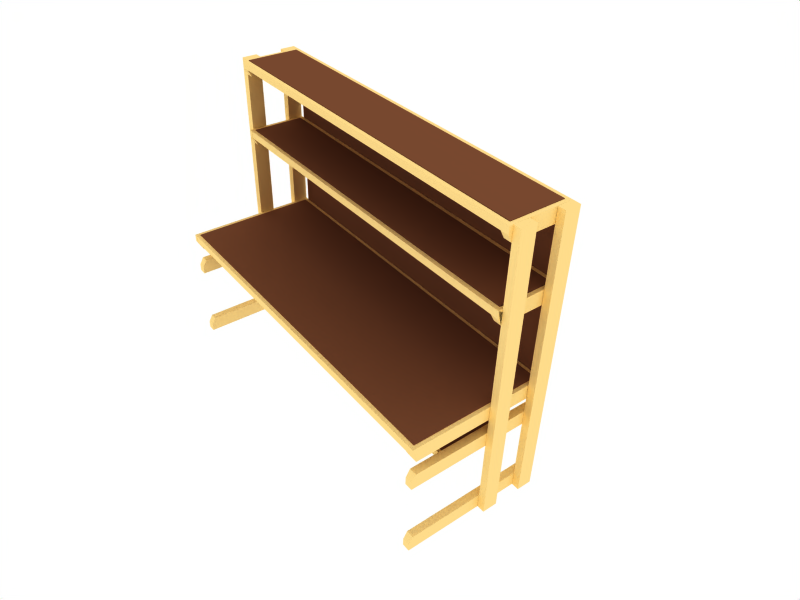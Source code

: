 # Source: custom-desk.blend  (saved by Blender 2.45.0; exported with 4.5.12 LTS)
import bpy
from mathutils import Matrix  # noqa: F401  (used for matrix-valued properties, if any)

bpy.ops.wm.read_factory_settings(use_empty=True)
scene = bpy.context.scene
scene.name = 'Scene'

# ---- collections
col_collection_1 = bpy.data.collections.new('Collection 1'); scene.collection.children.link(col_collection_1)
col_collection_16 = bpy.data.collections.new('Collection 16'); scene.collection.children.link(col_collection_16)

# ---- materials (node trees are filled in below, after node groups)
mat_pine = bpy.data.materials.new('Pine')
mat_pine.alpha_threshold = 0.0
mat_pine.preview_render_type = 'FLAT'
mat_pine.diffuse_color = (1.0, 0.8614, 0.542, 1.0)
mat_pine.roughness = 0.5
mat_pine.line_color = (0.0, 0.0, 0.0, 1.0)
mat_mdf = bpy.data.materials.new('MDF')
mat_mdf.alpha_threshold = 0.0
mat_mdf.preview_render_type = 'FLAT'
mat_mdf.diffuse_color = (0.4683, 0.2826, 0.1843, 1.0)
mat_mdf.roughness = 0.5
mat_mdf.line_color = (0.0, 0.0, 0.0, 1.0)

# ---- material node trees

# ---- world
world_world = bpy.data.worlds.new('World'); scene.world = world_world
world_world.color = (1.0, 1.0, 1.0)
world_world.use_sun_shadow = False
world_world.sun_shadow_jitter_overblur = 0.0
world_world.cycles.sampling_method = 'MANUAL'
world_world.cycles.sample_map_resolution = 256

# ---- cameras
cam_camera_001 = bpy.data.cameras.new('Camera.001')
cam_camera_001.passepartout_alpha = 0.2
cam_camera_001.clip_end = 100.0
cam_camera_001.lens = 35.0
cam_camera_001.ortho_scale = 7.314
cam_camera_001.show_limits = True
cam_camera_001.show_passepartout = False
cam_camera_001.show_safe_areas = True
cam_camera_001.dof.focus_distance = 0.0
cam_camera_001.dof.aperture_fstop = 128.0

# ---- lights
light_spot_001 = bpy.data.lights.new('Spot.001', 'POINT')
light_spot_001.transmission_factor = 0.0
light_spot_001.cutoff_distance = 30.0
light_spot_001.energy = 50.0
light_spot_001.shadow_buffer_clip_start = 8.0
light_spot_001.shadow_soft_size = 1.0
light_spot_001.shadow_maximum_resolution = 0.006
light_spot_001.use_absolute_resolution = True
light_spot_001.cycles.use_multiple_importance_sampling = False

# ---- meshes
me_slide_supports = bpy.data.meshes.new('slide supports')
me_slide_supports.from_pydata([(3.055, 9.063, 7.997), (3.055, 1.063, 7.997), (3.055, 1.063, -8.003), (3.055, 9.063, -8.003), (3.014, 9.063, 7.997), (3.014, 1.063, 7.997), (3.014, 1.063, -8.003), (3.014, 9.063, -8.003), (3.006, 0.9953, 8.166), (3.006, 1.661, 8.166), (3.006, 1.571, 8.166), (3.006, 0.9953, 7.998), (3.006, 1.661, 7.998), (3.006, 1.571, 7.998), (2.83, 1.571, 8.166), (2.829, 1.661, 8.166), (2.829, 0.9953, 7.831), (2.83, 0.9953, 7.998), (2.829, 1.661, 7.998), (2.829, 0.9953, 8.166), (2.83, 1.571, 7.831), (2.829, 1.571, 7.998), (0.04749, 1.571, 8.166), (0.04653, 0.9953, 8.166), (0.04653, 0.9953, 7.831), (0.04725, 1.571, 7.831), (0.04701, 1.571, 7.998), (0.04701, 1.661, 7.998), (0.04678, 0.9953, 7.998), (0.04701, 1.661, 8.166), (-2.835, 1.571, 7.998), (-2.836, 1.571, 7.831), (-2.835, 0.9953, 8.166), (-2.835, 1.661, 7.998), (-2.835, 1.661, 8.166), (-2.836, 1.571, 8.166), (-3.012, 1.571, 7.998), (-3.012, 1.661, 7.998), (-3.012, 1.571, 8.166), (-3.012, 1.661, 8.166), (3.006, 1.33, 8.166), (2.829, 1.33, 8.166), (3.006, 1.33, 7.998), (0.04695, 1.33, 7.831), (2.829, 1.33, 7.831), (0.04709, 1.33, 8.166), (2.829, 1.33, 7.998), (-3.012, 1.33, 8.166), (-2.835, 1.33, 8.166), (-2.835, 1.33, 7.828), (-3.012, 1.33, 7.828), (-2.835, 0.9953, 7.828), (-2.835, 0.9953, 7.997), (-3.012, 1.33, 7.997), (-2.835, 1.33, 7.997), (-2.835, 1.33, -8.004), (-3.012, 1.33, -8.004), (-2.835, 0.9953, -8.004), (-2.835, 0.9953, -7.835), (-3.012, 1.33, -7.835), (-2.835, 1.33, -7.835), (-2.835, 1.33, -8.173), (-3.012, 1.33, -8.173), (2.829, 1.33, -8.005), (0.04709, 1.33, -8.173), (2.829, 1.33, -7.838), (0.04695, 1.33, -7.838), (3.006, 1.33, -8.005), (2.829, 1.33, -8.173), (3.006, 1.33, -8.173), (-3.012, 1.661, -8.173), (-3.012, 1.571, -8.173), (-3.012, 1.661, -8.005), (-3.012, 1.571, -8.005), (-2.836, 1.571, -8.173), (-2.835, 1.661, -8.173), (-2.835, 1.661, -8.005), (-2.835, 0.9953, -8.173), (-2.836, 1.571, -7.838), (-2.835, 1.571, -8.005), (0.04701, 1.661, -8.173), (0.04678, 0.9953, -8.005), (0.04701, 1.661, -8.005), (0.04701, 1.571, -8.005), (0.04725, 1.571, -7.838), (0.04653, 0.9953, -7.838), (0.04653, 0.9953, -8.173), (0.04749, 1.571, -8.173), (2.829, 1.571, -8.005), (2.83, 1.571, -7.838), (2.829, 0.9953, -8.173), (2.829, 1.661, -8.005), (2.83, 0.9953, -8.005), (2.829, 0.9953, -7.838), (2.829, 1.661, -8.173), (2.83, 1.571, -8.173), (3.006, 1.571, -8.005), (3.006, 1.661, -8.005), (3.006, 0.9953, -8.005), (3.006, 1.571, -8.173), (3.006, 1.661, -8.173), (3.006, 0.9953, -8.173), (2.831, 1.681, -8.002), (2.831, 1.592, -8.002), (2.831, 1.592, 7.998), (2.831, 1.681, 7.998), (-2.833, 1.681, -8.002), (-2.833, 1.592, -8.002), (-2.833, 1.592, 7.998), (-2.833, 1.681, 7.998), (-3.002, 1.327, 8.017), (-3.002, 1.658, 8.017), (-3.002, 1.568, 8.017), (-2.835, 1.327, 8.017), (-2.835, 1.658, 8.017), (-2.835, 1.568, 8.017), (-3.002, 1.568, 7.84), (-3.002, 1.658, 7.84), (-2.667, 1.327, 7.84), (-2.835, 1.327, 7.84), (-2.835, 1.658, 7.84), (-3.002, 1.327, 7.84), (-2.667, 1.568, 7.84), (-2.835, 1.568, 7.84), (-3.002, 1.568, 0.008122), (-3.002, 1.327, 0.007162), (-2.667, 1.327, 0.007158), (-2.667, 1.568, 0.007881), (-2.835, 1.568, 0.007634), (-2.835, 1.658, 0.007634), (-2.835, 1.327, 0.007406), (-3.002, 1.658, 0.007633), (-2.835, 1.568, -7.825), (-2.667, 1.568, -7.826), (-3.002, 1.327, -7.825), (-2.835, 1.658, -7.825), (-2.835, 1.327, -7.826), (-2.667, 1.327, -7.825), (-3.002, 1.658, -7.825), (-3.002, 1.568, -7.826), (-2.835, 1.568, -8.002), (-2.835, 1.658, -8.002), (-2.835, 1.327, -8.002), (-3.002, 1.568, -8.002), (-3.002, 1.658, -8.002), (-3.002, 1.327, -8.002), (3.0, 0.9919, -8.002), (3.0, 1.658, -8.002), (3.0, 1.568, -8.002), (2.832, 0.9919, -8.002), (2.832, 1.658, -8.002), (2.832, 1.568, -8.002), (3.0, 1.568, -7.826), (3.0, 1.658, -7.825), (2.665, 0.9919, -7.825), (2.832, 0.9919, -7.826), (2.832, 1.658, -7.825), (3.0, 0.9919, -7.825), (2.665, 1.568, -7.826), (2.832, 1.568, -7.825), (3.0, 1.568, 0.006422), (3.0, 0.9919, 0.007382), (2.665, 0.9919, 0.007385), (2.665, 1.568, 0.006663), (2.832, 1.568, 0.00691), (2.832, 1.658, 0.00691), (2.832, 0.9919, 0.007137), (3.0, 1.658, 0.00691), (2.832, 1.568, 7.84), (2.665, 1.568, 7.84), (3.0, 0.9919, 7.84), (2.832, 1.658, 7.84), (2.832, 0.9919, 7.84), (2.665, 0.9919, 7.84), (3.0, 1.658, 7.84), (3.0, 1.568, 7.84), (2.832, 1.568, 8.017), (2.832, 1.658, 8.017), (2.832, 0.9919, 8.017), (3.0, 1.568, 8.017), (3.0, 1.658, 8.017), (3.0, 0.9919, 8.017), (2.998, -3.142, 7.835), (2.998, -3.808, 7.835), (-2.998, -3.808, 7.835), (2.998, -3.142, 8.169), (2.998, -3.808, 8.169), (-2.998, -3.808, 8.169), (2.998, -3.475, 7.835), (-2.998, -3.475, 7.835), (-2.998, -3.475, 8.169), (2.998, -3.475, 8.169), (-2.821, -3.808, 7.835), (-2.821, -3.142, 7.835), (-2.821, -3.142, 8.169), (-2.821, -3.808, 8.169), (-2.821, -3.475, 8.169), (-2.821, -3.475, 7.835), (-2.821, -3.475, -8.169), (-2.821, -3.475, -7.835), (-2.821, -3.808, -7.835), (-2.821, -3.142, -7.835), (-2.821, -3.142, -8.169), (-2.821, -3.808, -8.169), (2.998, -3.475, -7.835), (-2.998, -3.475, -7.835), (-2.998, -3.475, -8.169), (2.998, -3.475, -8.169), (-2.998, -3.808, -7.835), (2.998, -3.808, -7.835), (2.998, -3.142, -7.835), (-2.998, -3.808, -8.169), (2.998, -3.808, -8.169), (2.998, -3.142, -8.169), (2.994, 5.341, 8.166), (2.994, 6.008, 8.166), (3.0, 5.348, 7.84), (3.0, 6.015, 7.84), (2.817, 6.008, 8.166), (2.817, 6.008, 7.998), (2.832, 5.924, 7.84), (2.825, 5.921, 8.007), (0.2912, 6.008, 8.166), (0.4679, 5.341, 8.166), (0.4679, 5.341, 7.828), (0.638, 5.925, 7.84), (1.642, 5.917, 7.998), (0.4704, 6.015, 8.017), (0.4679, 5.917, 7.998), (0.4704, 5.925, 7.84), (0.4674, 5.917, 8.166), (0.2912, 5.917, 8.166), (2.818, 5.676, 8.166), (0.2912, 5.676, 7.828), (0.2912, 5.676, 8.166), (0.4676, 5.676, 8.166), (0.4676, 5.676, 7.997), (0.4676, 5.676, -8.004), (0.2912, 5.676, -8.004), (0.4679, 5.341, -8.004), (0.4679, 5.341, -7.835), (0.2912, 5.676, -7.835), (0.4676, 5.676, -7.835), (0.4676, 5.676, -8.173), (0.2912, 5.676, -8.173), (2.817, 5.676, -8.005), (1.642, 5.676, -8.173), (2.818, 5.676, -7.838), (1.642, 5.676, -7.838), (2.994, 5.676, -8.005), (2.818, 5.676, -8.173), (2.994, 5.676, -8.173), (0.2912, 6.008, -8.173), (0.2912, 5.917, -8.173), (0.2912, 6.008, -8.005), (0.2912, 5.917, -8.005), (0.4674, 5.917, -8.173), (0.4679, 6.008, -8.173), (0.4679, 6.008, -8.005), (0.4679, 5.341, -8.173), (0.4674, 5.917, -7.838), (0.4679, 5.917, -8.005), (1.642, 6.008, -8.173), (1.641, 5.341, -8.005), (1.642, 6.008, -8.005), (1.642, 5.917, -8.005), (1.642, 5.917, -7.838), (1.641, 5.341, -7.838), (1.641, 5.341, -8.173), (1.642, 5.917, -8.173), (2.817, 5.917, -8.005), (2.818, 5.917, -7.838), (2.817, 5.341, -8.173), (2.817, 6.008, -8.005), (2.818, 5.341, -8.005), (2.817, 5.341, -7.838), (2.817, 6.008, -8.173), (2.818, 5.917, -8.173), (2.994, 5.917, -8.005), (2.994, 6.008, -8.005), (2.994, 5.341, -8.005), (2.994, 5.917, -8.173), (2.994, 6.008, -8.173), (2.994, 5.341, -8.173), (0.638, 5.684, 7.84), (0.3028, 5.925, 0.008122), (0.3028, 5.684, 0.007162), (0.638, 5.684, 0.007158), (0.638, 5.925, 0.007881), (0.4704, 5.925, 0.007634), (0.4704, 6.015, 0.007634), (0.4704, 5.684, 0.007407), (0.3028, 6.015, 0.007633), (0.4704, 5.925, -7.825), (0.638, 5.925, -7.826), (0.3028, 5.684, -7.825), (0.4704, 6.015, -7.825), (0.4704, 5.684, -7.826), (0.638, 5.684, -7.825), (0.3028, 6.015, -7.825), (0.3028, 5.925, -7.826), (0.4704, 5.925, -8.002), (0.4704, 6.015, -8.002), (0.4704, 5.684, -8.002), (0.3028, 5.925, -8.002), (0.3028, 6.015, -8.002), (0.3028, 5.684, -8.002), (2.818, 6.026, 7.992), (2.818, 5.937, 7.992), (2.818, 5.937, -8.008), (2.818, 6.026, -8.008), (0.4821, 6.026, 7.992), (0.4821, 5.937, 7.992), (0.4821, 5.937, -8.008), (0.4821, 6.026, -8.008), (3.0, 5.348, -8.002), (3.0, 6.015, -8.002), (3.0, 5.924, -8.002), (2.832, 5.348, -8.002), (2.832, 6.015, -8.002), (2.832, 5.924, -8.002), (3.0, 5.924, -7.826), (3.0, 6.015, -7.825), (2.665, 5.348, -7.825), (2.832, 5.348, -7.826), (2.832, 6.015, -7.825), (3.0, 5.348, -7.825), (2.665, 5.924, -7.826), (2.832, 5.924, -7.825), (3.0, 5.924, 0.006422), (3.0, 5.348, 0.007382), (2.665, 5.348, 0.007386), (2.665, 5.924, 0.006663), (2.832, 5.924, 0.00691), (2.832, 6.015, 0.00691), (2.832, 5.348, 0.007137), (3.0, 6.015, 0.006911), (2.665, 5.924, 7.84), (2.832, 6.015, 7.84), (2.665, 5.348, 7.84), (2.334, 9.191, -8.517), (3.0, 9.191, -8.517), (3.0, -3.813, -8.517), (2.334, -3.813, -8.517), (2.335, 9.194, -8.178), (2.997, 9.194, -8.178), (3.0, -3.813, -8.183), (2.334, -3.813, -8.183), (0.4565, -3.813, -8.183), (1.123, -3.813, -8.183), (1.125, 9.194, -8.178), (0.4622, 9.194, -8.178), (0.4565, -3.813, -8.517), (1.123, -3.813, -8.517), (1.123, 9.191, -8.517), (0.4565, 9.191, -8.517), (2.334, 9.191, 8.173), (2.997, 9.194, 8.17), (3.0, -3.813, 8.173), (2.334, -3.813, 8.173), (2.334, 9.191, 8.508), (3.0, 9.191, 8.508), (3.0, -3.813, 8.508), (2.334, -3.813, 8.508), (0.4565, -3.813, 8.508), (1.123, -3.813, 8.508), (1.123, 9.191, 8.508), (0.4565, 9.191, 8.508), (0.4565, -3.813, 8.173), (1.123, -3.813, 8.173), (1.123, 9.191, 8.173), (0.4622, 9.194, 8.17), (1.161, 0.007169, 7.664), (1.161, -0.08212, 7.664), (1.161, -0.08212, -7.697), (1.161, 0.007168, -7.697), (-1.175, 0.007169, 7.664), (-1.175, -0.08212, 7.664), (-1.175, -0.08212, -7.697), (-1.175, 0.007168, -7.697), (-1.354, -0.3354, 7.69), (-1.354, -0.003843, 7.69), (-1.354, -0.09425, 7.69), (-1.187, -0.3354, 7.69), (-1.187, -0.003843, 7.69), (-1.187, -0.09426, 7.69), (-1.354, -0.09425, 7.521), (-1.354, -0.003843, 7.52), (-1.019, -0.3354, 7.52), (-1.187, -0.3354, 7.521), (-1.187, -0.003843, 7.52), (-1.354, -0.3354, 7.52), (-1.019, -0.09427, 7.521), (-1.187, -0.09426, 7.52), (-1.354, -0.09425, -0.0001731), (-1.354, -0.3354, -0.001095), (-1.019, -0.3354, -0.001098), (-1.019, -0.09426, -0.0004043), (-1.187, -0.09426, -0.0006417), (-1.187, -0.003843, -0.0006417), (-1.187, -0.3354, -0.0008598), (-1.354, -0.003843, -0.0006422), (-1.187, -0.09426, -7.522), (-1.019, -0.09427, -7.523), (-1.354, -0.3354, -7.522), (-1.187, -0.003843, -7.522), (-1.187, -0.3354, -7.523), (-1.019, -0.3354, -7.522), (-1.354, -0.003843, -7.522), (-1.354, -0.09425, -7.523), (-1.187, -0.09426, -7.692), (-1.187, -0.003843, -7.692), (-1.187, -0.3354, -7.692), (-1.354, -0.09425, -7.692), (-1.354, -0.003843, -7.692), (-1.354, -0.3354, -7.692), (1.35, -0.3354, -7.692), (1.35, -0.003843, -7.692), (1.35, -0.09425, -7.692), (1.183, -0.3354, -7.692), (1.183, -0.003843, -7.692), (1.183, -0.09426, -7.692), (1.35, -0.09425, -7.523), (1.35, -0.003843, -7.522), (1.015, -0.3354, -7.522), (1.183, -0.3354, -7.523), (1.183, -0.003843, -7.522), (1.35, -0.3354, -7.522), (1.015, -0.09427, -7.523), (1.183, -0.09426, -7.522), (1.35, -0.003843, -0.0006421), (1.183, -0.3354, -0.0008597), (1.183, -0.003843, -0.0006416), (1.183, -0.09426, -0.0006416), (1.015, -0.09426, -0.0004042), (1.015, -0.3354, -0.001098), (1.35, -0.3354, -0.001095), (1.35, -0.09425, -0.000173), (1.183, -0.09426, 7.52), (1.015, -0.09427, 7.521), (1.35, -0.3354, 7.52), (1.183, -0.003843, 7.52), (1.183, -0.3354, 7.521), (1.015, -0.3354, 7.52), (1.35, -0.003843, 7.52), (1.35, -0.09425, 7.521), (1.183, -0.09426, 7.69), (1.183, -0.003843, 7.69), (1.183, -0.3354, 7.69), (1.35, -0.09425, 7.69), (1.35, -0.003843, 7.69), (1.35, -0.3354, 7.69), (2.994, 8.532, 8.166), (2.818, 9.108, 8.166), (2.817, 9.198, 7.998), (2.818, 9.107, 7.831), (2.817, 9.107, 7.998), (2.665, 8.539, 7.84), (2.665, 9.114, 7.84), (1.642, 9.108, 7.998), (0.4692, 9.111, 8.007), (0.4689, 9.111, 7.835), (0.4679, 8.532, 8.166), (0.4679, 9.198, 7.998), (0.2912, 9.198, 8.166), (2.818, 8.867, 8.166), (2.818, 8.867, 7.831), (2.817, 8.867, 7.998), (0.2912, 8.867, 8.166), (0.638, 8.874, 7.84), (0.2912, 8.867, 7.828), (0.4679, 8.532, 7.828), (0.4676, 8.867, -8.004), (0.2912, 8.867, -8.173), (0.4679, 8.532, -8.173), (0.4679, 8.532, -7.835), (0.297, 8.87, -7.83), (2.817, 8.867, -8.005), (2.818, 8.867, -7.838), (2.994, 8.532, -8.173), (2.818, 8.867, -8.173), (0.2912, 9.198, -8.173), (0.4692, 9.202, -8.004), (0.4674, 9.107, -7.838), (0.4679, 9.107, -8.005), (2.825, 9.201, -8.004), (1.642, 9.107, -8.005), (2.665, 9.114, -7.826), (2.665, 8.539, -7.825), (2.817, 9.107, -8.005), (2.825, 9.111, -7.831), (2.818, 9.108, -8.173), (0.638, 9.115, 7.84), (0.638, 9.115, 0.007881), (0.4704, 9.115, 0.007634), (0.4704, 9.115, -7.825), (0.638, 9.115, -7.826), (0.638, 8.874, -7.825), (0.4704, 9.115, -8.002), (0.4704, 8.874, -8.002), (2.818, 9.216, 7.992), (2.818, 9.127, -8.008), (2.818, 9.216, -8.008), (0.4821, 9.216, 7.992), (0.4821, 9.127, 7.992), (0.4821, 9.127, -8.008), (0.4821, 9.216, -8.008), (2.832, 9.114, -8.002), (2.832, 9.114, 0.00691), (2.832, 9.114, 7.84), (2.998, 0.3333, 7.835), (2.998, -0.3333, 7.835), (-2.998, -0.3333, 7.835), (2.998, 0.3333, 8.169), (2.998, -0.3333, 8.169), (-2.998, -0.3333, 8.169), (2.998, 3.725e-07, 7.835), (-2.998, 4.619e-07, 7.835), (-2.998, -1.992e-05, 8.169), (2.998, 1.937e-07, 8.169), (-2.821, -0.3333, 7.835), (-2.821, 0.3333, 7.835), (-2.821, 0.3333, 8.169), (-2.821, -0.3333, 8.169), (-2.821, -1.932e-05, 8.169), (-2.821, 4.593e-07, 7.835), (-2.821, -2.403e-07, -8.169), (-2.821, -2.002e-05, -7.835), (-2.821, -0.3333, -7.835), (-2.821, 0.3333, -7.835), (-2.821, 0.3333, -8.169), (-2.821, -0.3333, -8.169), (2.998, -5.058e-07, -7.835), (-2.998, -2.062e-05, -7.835), (-2.998, -2.376e-07, -8.169), (2.998, -3.27e-07, -8.169), (-2.998, -0.3333, -7.835), (2.998, -0.3333, -7.835), (2.998, 0.3333, -7.835), (-2.998, -0.3333, -8.169), (2.998, -0.3333, -8.169), (2.998, 0.3333, -8.169)], [], [(0, 1, 2, 3), (4, 7, 6, 5), (0, 4, 5, 1), (1, 5, 6, 2), (2, 6, 7, 3), (4, 0, 3, 7), (10, 13, 12, 9), (19, 8, 40, 41), (10, 40, 42, 13), (21, 18, 12, 13), (8, 19, 17, 11), (16, 24, 43, 44), (14, 22, 45, 41), (15, 9, 12, 18), (14, 10, 9, 15), (16, 44, 46, 17), (11, 17, 46, 42), (22, 14, 15, 29), (24, 16, 17, 28), (29, 15, 18, 27), (28, 17, 19, 23), (26, 27, 18, 21), (25, 26, 21, 20), (38, 39, 37, 36), (38, 47, 48, 35), (30, 36, 37, 33), (51, 49, 43, 24), (35, 48, 45, 22), (34, 33, 37, 39), (35, 34, 39, 38), (22, 29, 34, 35), (24, 28, 52, 51), (29, 27, 33, 34), (28, 23, 32, 52), (26, 30, 33, 27), (25, 31, 30, 26), (53, 36, 30, 54), (54, 30, 31, 49), (48, 32, 23, 45), (49, 31, 25, 43), (47, 38, 36, 53), (46, 21, 13, 42), (44, 20, 21, 46), (45, 23, 19, 41), (43, 25, 20, 44), (40, 8, 11, 42), (40, 10, 14, 41), (47, 53, 52, 32), (48, 54, 53, 47), (51, 50, 49), (53, 54, 49, 50), (52, 53, 50, 51), (32, 48, 47), (99, 100, 97, 96), (90, 68, 69, 101), (99, 96, 67, 69), (88, 96, 97, 91), (101, 98, 92, 90), (93, 65, 66, 85), (95, 68, 64, 87), (94, 91, 97, 100), (95, 94, 100, 99), (93, 92, 63, 65), (98, 67, 63, 92), (87, 80, 94, 95), (85, 81, 92, 93), (80, 82, 91, 94), (81, 86, 90, 92), (83, 88, 91, 82), (84, 89, 88, 83), (71, 73, 72, 70), (71, 74, 61, 62), (79, 76, 72, 73), (58, 85, 66, 60), (74, 87, 64, 61), (75, 70, 72, 76), (74, 71, 70, 75), (87, 74, 75, 80), (85, 58, 57, 81), (80, 75, 76, 82), (81, 57, 77, 86), (83, 82, 76, 79), (84, 83, 79, 78), (56, 55, 79, 73), (55, 60, 78, 79), (61, 64, 86, 77), (60, 66, 84, 78), (62, 56, 73, 71), (63, 67, 96, 88), (65, 63, 88, 89), (64, 68, 90, 86), (66, 65, 89, 84), (69, 67, 98, 101), (69, 68, 95, 99), (62, 77, 57, 56), (61, 62, 56, 55), (58, 60, 59), (56, 59, 60, 55), (57, 58, 59, 56), (77, 62, 61), (109, 106, 107, 108), (102, 106, 109, 105), (106, 102, 103, 107), (104, 108, 107, 103), (105, 109, 108, 104), (102, 103, 104, 105), (112, 115, 114, 111), (121, 110, 112, 116), (112, 110, 113, 115), (123, 115, 114, 120), (110, 121, 119, 113), (118, 126, 127, 122), (116, 124, 125, 121), (117, 111, 114, 120), (116, 112, 111, 117), (118, 122, 123, 119), (113, 119, 123, 115), (124, 116, 117, 131), (126, 118, 119, 130), (131, 117, 120, 129), (130, 119, 121, 125), (128, 123, 120, 129), (127, 122, 123, 128), (143, 144, 141, 140), (143, 145, 134, 139), (142, 145, 143, 140), (132, 135, 141, 140), (136, 134, 145, 142), (137, 133, 127, 126), (139, 134, 125, 124), (138, 135, 141, 144), (139, 138, 144, 143), (137, 136, 132, 133), (142, 140, 132, 136), (124, 131, 138, 139), (126, 130, 136, 137), (131, 129, 135, 138), (130, 125, 134, 136), (128, 129, 135, 132), (127, 128, 132, 133), (148, 151, 150, 147), (157, 146, 148, 152), (148, 146, 149, 151), (159, 151, 150, 156), (146, 157, 155, 149), (154, 162, 163, 158), (152, 160, 161, 157), (153, 147, 150, 156), (152, 148, 147, 153), (154, 158, 159, 155), (149, 155, 159, 151), (160, 152, 153, 167), (162, 154, 155, 166), (167, 153, 156, 165), (166, 155, 157, 161), (164, 159, 156, 165), (163, 158, 159, 164), (179, 180, 177, 176), (179, 181, 170, 175), (178, 181, 179, 176), (168, 171, 177, 176), (172, 170, 181, 178), (173, 169, 163, 162), (175, 170, 161, 160), (174, 171, 177, 180), (175, 174, 180, 179), (173, 172, 168, 169), (178, 176, 168, 172), (160, 167, 174, 175), (162, 166, 172, 173), (167, 165, 171, 174), (166, 161, 170, 172), (164, 165, 171, 168), (163, 164, 168, 169), (182, 188, 197, 193), (185, 194, 196, 191), (182, 185, 191, 188), (183, 186, 195, 192), (184, 187, 190, 189), (185, 182, 193, 194), (191, 186, 183, 188), (190, 187, 195, 196), (188, 183, 192, 197), (192, 184, 189, 197), (195, 186, 191, 196), (195, 187, 184, 192), (189, 193, 197), (190, 196, 194), (189, 190, 194, 193), (213, 207, 198, 202), (210, 201, 199, 204), (213, 210, 204, 207), (212, 209, 200, 203), (211, 208, 205, 206), (210, 213, 202, 201), (204, 209, 212, 207), (205, 208, 200, 199), (207, 212, 203, 198), (203, 211, 206, 198), (200, 209, 204, 199), (200, 208, 211, 203), (206, 202, 198), (205, 199, 201), (206, 205, 201, 202), (214, 215, 232), (221, 219, 217), (216, 224, 233, 220), (218, 222, 232), (218, 215, 217, 219), (216, 220, 221), (216, 221, 217), (224, 216, 223), (222, 218, 219, 227), (223, 216, 214), (226, 227, 219, 221), (225, 226, 221, 220), (231, 234, 235, 230), (228, 231, 222, 227), (230, 235, 222), (230, 222, 231), (226, 228, 227), (225, 229, 228, 226), (234, 231, 228, 236), (236, 228, 229, 233), (235, 223, 222), (233, 229, 225), (222, 223, 214, 232), (233, 225, 220), (215, 214, 216, 217), (215, 218, 232), (235, 236, 234), (234, 236, 233), (223, 234, 233, 224), (223, 235, 234), (281, 282, 279, 278), (272, 250, 251, 283), (281, 278, 249, 251), (270, 278, 279, 273), (283, 280, 274, 272), (275, 247, 248, 267), (277, 250, 246, 269), (276, 273, 279, 282), (277, 276, 282, 281), (275, 274, 245, 247), (280, 249, 245, 274), (269, 262, 276, 277), (267, 263, 274, 275), (262, 264, 273, 276), (263, 268, 272, 274), (265, 270, 273, 264), (266, 271, 270, 265), (253, 255, 254, 252), (253, 256, 243, 244), (261, 258, 254, 255), (240, 267, 248, 242), (256, 269, 246, 243), (257, 252, 254, 258), (256, 253, 252, 257), (269, 256, 257, 262), (267, 240, 239, 263), (262, 257, 258, 264), (263, 239, 259, 268), (265, 264, 258, 261), (266, 265, 261, 260), (238, 237, 261, 255), (237, 242, 260, 261), (243, 246, 268, 259), (242, 248, 266, 260), (244, 238, 255, 253), (245, 249, 278, 270), (247, 245, 270, 271), (246, 250, 272, 268), (248, 247, 271, 266), (251, 249, 280, 283), (251, 250, 277, 281), (244, 259, 239, 238), (243, 244, 238, 237), (240, 242, 241), (238, 241, 242, 237), (239, 240, 241, 238), (259, 244, 243), (233, 234, 231, 222), (229, 228, 227), (284, 287, 288, 225), (222, 285, 286, 233), (284, 225, 229, 233), (285, 222, 292), (287, 284, 233, 291), (292, 222, 227, 290), (291, 233, 286), (289, 229, 227, 290), (288, 225, 229, 289), (304, 305, 302, 301), (304, 306, 295, 300), (303, 306, 304, 301), (293, 296, 302, 301), (297, 295, 306, 303), (298, 294, 288, 287), (300, 295, 286, 285), (299, 296, 302, 305), (300, 299, 305, 304), (298, 297, 293, 294), (303, 301, 293, 297), (285, 292, 299, 300), (287, 291, 297, 298), (292, 290, 296, 299), (291, 286, 295, 297), (289, 290, 296, 293), (288, 289, 293, 294), (307, 308, 309, 310), (307, 311, 312, 308), (308, 312, 313, 309), (309, 313, 314, 310), (311, 307, 310, 314), (311, 314, 313, 312), (317, 320, 319, 316), (326, 315, 317, 321), (317, 315, 318, 320), (328, 320, 319, 325), (315, 326, 324, 318), (323, 331, 332, 327), (321, 329, 330, 326), (322, 316, 319, 325), (321, 317, 316, 322), (323, 327, 328, 324), (318, 324, 328, 320), (329, 321, 322, 336), (331, 323, 324, 335), (336, 322, 325, 334), (335, 324, 326, 330), (333, 328, 325, 334), (332, 327, 328, 333), (220, 338, 219, 221), (339, 337, 332, 331), (217, 216, 330, 329), (217, 338, 219), (339, 216, 220, 337), (329, 336, 217), (331, 335, 216, 339), (336, 334, 338, 217), (335, 330, 216), (333, 334, 338, 220), (332, 333, 220, 337), (340, 341, 342, 343), (344, 347, 346, 345), (340, 344, 345, 341), (341, 345, 346, 342), (342, 346, 347, 343), (344, 340, 343, 347), (355, 354, 353, 352), (351, 348, 349, 350), (355, 351, 350, 354), (354, 350, 349, 353), (353, 349, 348, 352), (351, 355, 352, 348), (356, 357, 358, 359), (360, 363, 362, 361), (356, 360, 361, 357), (357, 361, 362, 358), (358, 362, 363, 359), (360, 356, 359, 363), (371, 370, 369, 368), (367, 364, 365, 366), (371, 367, 366, 370), (370, 366, 365, 369), (369, 365, 364, 368), (367, 371, 368, 364), (372, 373, 374, 375), (372, 376, 377, 373), (373, 377, 378, 374), (374, 378, 379, 375), (376, 372, 375, 379), (376, 379, 378, 377), (382, 385, 384, 381), (391, 380, 382, 386), (382, 380, 383, 385), (393, 385, 384, 390), (380, 391, 389, 383), (388, 396, 397, 392), (386, 394, 395, 391), (387, 381, 384, 390), (386, 382, 381, 387), (388, 392, 393, 389), (383, 389, 393, 385), (394, 386, 387, 401), (396, 388, 389, 400), (401, 387, 390, 399), (400, 389, 391, 395), (398, 393, 390, 399), (397, 392, 393, 398), (413, 414, 411, 410), (413, 415, 404, 409), (412, 415, 413, 410), (402, 405, 411, 410), (406, 404, 415, 412), (407, 403, 397, 396), (409, 404, 395, 394), (408, 405, 411, 414), (409, 408, 414, 413), (407, 406, 402, 403), (412, 410, 402, 406), (394, 401, 408, 409), (396, 400, 406, 407), (401, 399, 405, 408), (400, 395, 404, 406), (398, 399, 405, 402), (397, 398, 402, 403), (449, 450, 447, 446), (440, 445, 449, 451), (449, 446, 448, 451), (438, 441, 447, 446), (451, 448, 442, 440), (443, 439, 434, 435), (445, 440, 436, 437), (444, 441, 447, 450), (445, 444, 450, 449), (443, 442, 438, 439), (448, 446, 438, 442), (437, 430, 444, 445), (435, 431, 442, 443), (430, 432, 441, 444), (431, 436, 440, 442), (433, 432, 441, 438), (434, 433, 438, 439), (418, 421, 420, 417), (418, 422, 427, 416), (419, 421, 418, 416), (429, 421, 420, 426), (425, 419, 416, 427), (424, 435, 434, 428), (422, 437, 436, 427), (423, 417, 420, 426), (422, 418, 417, 423), (424, 428, 429, 425), (419, 425, 429, 421), (437, 422, 423, 430), (435, 424, 425, 431), (430, 423, 426, 432), (431, 425, 427, 436), (433, 429, 426, 432), (434, 428, 429, 433), (452, 357, 465), (456, 454, 357), (452, 457, 466), (453, 371, 465), (452, 466, 467), (452, 467, 357), (371, 453, 357), (459, 454, 456), (458, 459, 456, 455), (464, 468, 371), (460, 464, 463), (471, 469, 457), (371, 463, 464), (457, 452, 462, 471), (357, 454, 463, 371), (459, 460, 463, 454), (458, 461, 460, 459), (371, 462, 452), (469, 461, 458, 457), (467, 456, 357), (466, 455, 456, 467), (371, 452, 465), (457, 458, 455, 466), (357, 453, 465), (471, 470, 469), (462, 468, 470, 471), (462, 371, 468), (489, 479, 345, 485), (491, 480, 350), (344, 485, 345), (491, 344, 345, 479), (488, 479, 477, 478), (350, 344, 491), (488, 474, 479), (350, 485, 344), (486, 489, 485), (487, 490, 489, 486), (481, 351, 473), (484, 482, 481), (475, 488, 478, 476), (351, 481, 482), (488, 475, 474), (350, 351, 482, 485), (486, 485, 482, 484), (487, 486, 484, 483), (473, 472, 484, 481), (472, 476, 483, 484), (351, 350, 474), (476, 478, 487, 483), (477, 479, 489), (478, 477, 489, 490), (350, 480, 479, 474), (478, 490, 487), (479, 480, 491), (351, 473, 472), (473, 476, 472), (474, 475, 476, 473), (474, 473, 351), (470, 468, 464), (461, 460, 463), (469, 493, 492), (469, 492, 461), (481, 464, 463, 482), (494, 461, 463, 482), (493, 492, 461, 494), (481, 482, 498), (481, 473, 476), (499, 473, 481, 498), (495, 482, 498), (476, 473, 499), (497, 496, 493, 469), (481, 476, 470, 464), (497, 476, 495, 496), (499, 498, 495, 476), (469, 476, 497), (469, 470, 476), (494, 482, 495), (493, 494, 495, 496), (500, 456, 501, 502), (500, 503, 504, 456), (456, 504, 505, 501), (501, 505, 506, 502), (503, 500, 502, 506), (503, 506, 505, 504), (479, 507, 485, 345), (490, 507, 485), (488, 457, 458, 487), (345, 452, 479), (488, 487, 490), (479, 488, 490, 507), (457, 488, 452), (452, 488, 479), (508, 490, 485), (458, 487, 490, 508), (509, 454, 456), (357, 452, 345), (457, 452, 509, 458), (345, 485, 454, 357), (508, 485, 454, 509), (458, 508, 509), (510, 516, 525, 521), (513, 522, 524, 519), (510, 513, 519, 516), (511, 514, 523, 520), (512, 515, 518, 517), (513, 510, 521, 522), (519, 514, 511, 516), (518, 515, 523, 524), (516, 511, 520, 525), (520, 512, 517, 525), (523, 514, 519, 524), (523, 515, 512, 520), (517, 521, 525), (518, 524, 522), (517, 518, 522, 521), (541, 535, 526, 530), (538, 529, 527, 532), (541, 538, 532, 535), (540, 537, 528, 531), (539, 536, 533, 534), (538, 541, 530, 529), (532, 537, 540, 535), (533, 536, 528, 527), (535, 540, 531, 526), (531, 539, 534, 526), (528, 537, 532, 527), (528, 536, 539, 531), (534, 530, 526), (533, 527, 529), (534, 533, 529, 530)])
me_slide_supports.polygons.foreach_set('material_index', [1, 1, 1, 1, 1, 1, 0, 0, 0, 0, 0, 0, 0, 0, 0, 0, 0, 0, 0, 0, 0, 0, 0, 0, 0, 0, 0, 0, 0, 0, 0, 0, 0, 0, 0, 0, 0, 0, 0, 0, 0, 0, 0, 0, 0, 0, 0, 0, 0, 0, 0, 0, 0, 0, 0, 0, 0, 0, 0, 0, 0, 0, 0, 0, 0, 0, 0, 0, 0, 0, 0, 0, 0, 0, 0, 0, 0, 0, 0, 0, 0, 0, 0, 0, 0, 0, 0, 0, 0, 0, 0, 0, 0, 0, 0, 0, 0, 0, 0, 0, 1, 1, 1, 1, 1, 1, 0, 0, 0, 0, 0, 0, 0, 0, 0, 0, 0, 0, 0, 0, 0, 0, 0, 0, 0, 0, 0, 0, 0, 0, 0, 0, 0, 0, 0, 0, 0, 0, 0, 0, 0, 0, 0, 0, 0, 0, 0, 0, 0, 0, 0, 0, 0, 0, 0, 0, 0, 0, 0, 0, 0, 0, 0, 0, 0, 0, 0, 0, 0, 0, 0, 0, 0, 0, 0, 0, 0, 0, 0, 0, 0, 0, 0, 0, 0, 0, 0, 0, 0, 0, 0, 0, 0, 0, 0, 0, 0, 0, 0, 0, 0, 0, 0, 0, 0, 0, 0, 0, 0, 0, 0, 0, 0, 0, 0, 0, 0, 0, 0, 0, 0, 0, 0, 0, 0, 0, 0, 0, 0, 0, 0, 0, 0, 0, 0, 0, 0, 0, 0, 0, 0, 0, 0, 0, 0, 0, 0, 0, 0, 0, 0, 0, 0, 0, 0, 0, 0, 0, 0, 0, 0, 0, 0, 0, 0, 0, 0, 0, 0, 0, 0, 0, 0, 0, 0, 0, 0, 0, 0, 0, 0, 0, 0, 0, 0, 0, 0, 0, 0, 0, 0, 0, 0, 0, 0, 0, 0, 0, 0, 0, 0, 0, 0, 0, 0, 0, 0, 0, 0, 1, 1, 1, 1, 1, 1, 0, 0, 0, 0, 0, 0, 0, 0, 0, 0, 0, 0, 0, 0, 0, 0, 0, 0, 0, 0, 0, 0, 0, 0, 0, 0, 0, 0, 0, 0, 0, 0, 0, 0, 0, 0, 0, 0, 0, 0, 0, 0, 0, 0, 0, 0, 0, 0, 0, 0, 0, 0, 1, 1, 1, 1, 1, 1, 0, 0, 0, 0, 0, 0, 0, 0, 0, 0, 0, 0, 0, 0, 0, 0, 0, 0, 0, 0, 0, 0, 0, 0, 0, 0, 0, 0, 0, 0, 0, 0, 0, 0, 0, 0, 0, 0, 0, 0, 0, 0, 0, 0, 0, 0, 0, 0, 0, 0, 0, 0, 0, 0, 0, 0, 0, 0, 0, 0, 0, 0, 0, 0, 0, 0, 0, 0, 0, 0, 0, 0, 0, 0, 0, 0, 0, 0, 0, 0, 0, 0, 0, 0, 0, 0, 0, 0, 0, 0, 0, 0, 0, 0, 0, 0, 0, 0, 0, 0, 0, 0, 0, 0, 0, 0, 0, 0, 0, 0, 0, 0, 0, 0, 0, 0, 0, 0, 0, 0, 0, 0, 0, 0, 0, 0, 0, 0, 0, 0, 0, 0, 0, 0, 0, 0, 0, 0, 0, 0, 0, 0, 0, 0, 0, 0, 1, 1, 1, 1, 1, 1, 0, 0, 0, 0, 0, 0, 0, 0, 0, 0, 0, 0, 0, 0, 0, 0, 0, 0, 0, 0, 0, 0, 0, 0, 0, 0, 0, 0, 0, 0, 0, 0, 0, 0, 0, 0, 0, 0, 0, 0, 0, 0, 0, 0, 0, 0])
me_slide_supports.materials.append(mat_pine)
me_slide_supports.materials.append(mat_mdf)
me_slide_supports.use_remesh_preserve_volume = False
me_slide_supports.use_remesh_preserve_attributes = False
me_slide_supports.use_mirror_vertex_groups = False
me_slide_supports.update()

# ---- objects
ob_lamp = bpy.data.objects.new('Lamp', light_spot_001)
ob_camera = bpy.data.objects.new('Camera', cam_camera_001)
ob_slide_supports = bpy.data.objects.new('slide supports', me_slide_supports)

# ---- transforms, parenting, visibility, modifiers, constraints
ob_lamp.location = (23.38, 4.952, 25.45)
ob_lamp.rotation_euler = (0.8296, 9.588e-09, -2.436e-09)
ob_lamp.lock_rotations_4d = False
ob_lamp.empty_display_type = 'ARROWS'
ob_lamp.color = (0.0, 0.0, 0.0, 0.0)
ob_lamp.lineart.crease_threshold = 0.0
ob_camera.location = (21.61, -14.23, 24.97)
ob_camera.rotation_euler = (0.9238, -0.02162, 0.9207)
ob_camera.lock_rotations_4d = False
ob_camera.empty_display_type = 'ARROWS'
ob_camera.color = (0.0, 0.0, 0.0, 0.0)
ob_camera.display_type = 'WIRE'
ob_camera.lineart.crease_threshold = 0.0
ob_slide_supports.location = (0.003477, 0.05968, 3.826)
ob_slide_supports.rotation_euler = (1.571, -0.0, 1.571)
ob_slide_supports.lock_rotations_4d = False
ob_slide_supports.empty_display_type = 'ARROWS'
ob_slide_supports.color = (0.0, 0.0, 0.0, 1.0)
ob_slide_supports.lineart.crease_threshold = 0.0

# ---- collection membership
col_collection_1.objects.link(ob_lamp)
col_collection_1.objects.link(ob_camera)
col_collection_16.objects.link(ob_slide_supports)

# ---- scene / render settings (as saved in the file)
scene.camera = ob_camera
scene.frame_start = 1; scene.frame_end = 250; scene.frame_set(1)
scene.render.engine = 'BLENDER_EEVEE_NEXT'
scene.render.image_settings.file_format = 'JPEG'
scene.render.image_settings.color_mode = 'RGB'
scene.render.image_settings.quality = 100
scene.render.image_settings.compression = 100
scene.render.image_settings.exr_codec = 'RLE'
scene.render.resolution_x = 800
scene.render.resolution_y = 600
scene.render.resolution_percentage = 50
scene.render.pixel_aspect_x = 100.0
scene.render.pixel_aspect_y = 100.0
scene.render.fps = 25
scene.render.dither_intensity = 0.0
scene.render.use_compositing = False
scene.render.use_sequencer = False
scene.render.bake_margin = 2
scene.render.bake_bias = 0.0
scene.render.use_stamp_time = False
scene.render.use_stamp_date = False
scene.render.use_stamp_frame = False
scene.render.use_stamp_camera = False
scene.render.use_stamp_scene = False
scene.render.use_stamp_filename = False
scene.render.use_stamp_render_time = False
scene.render.stamp_font_size = 0
scene.cycles.use_denoising = False
scene.cycles.samples = 10
scene.cycles.sampling_pattern = 'TABULATED_SOBOL'
scene.cycles.light_sampling_threshold = 0.0
scene.cycles.use_adaptive_sampling = False
scene.cycles.use_light_tree = False
scene.cycles.blur_glossy = 0.0
scene.cycles.volume_bounces = 1
scene.cycles.pixel_filter_type = 'GAUSSIAN'
scene.cycles.sample_clamp_indirect = 0.0
scene.view_settings.view_transform = 'Raw'
bpy.context.view_layer.update()
